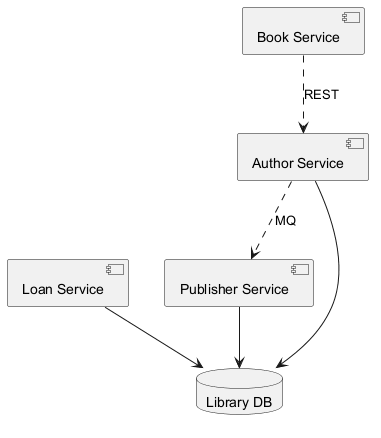

The diagram above was rendered by PlantUML. Its source (embedded in the PNG):
@startuml
skinparam backgroundColor #FFFFFF
skinparam classBackgroundColor #F1F8E9
skinparam classBorderColor #33691E
component "Author Service" as C_AuthorService
component "Publisher Service" as C_PublisherService
component "Loan Service" as C_LoanService
component "Book Service" as C_BookService
database "Library DB" as DB_library
C_AuthorService --> DB_library
C_PublisherService --> DB_library
C_LoanService --> DB_library
C_BookService ..> C_AuthorService : REST
C_AuthorService ..> C_PublisherService : MQ
@enduml